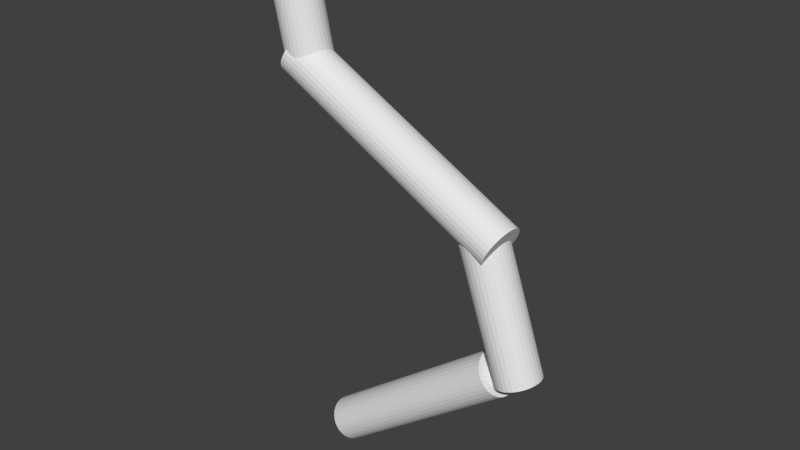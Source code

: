 # Source: bone_orientation.blend  (saved by Blender 2.63.0; exported with 4.5.12 LTS)
import bpy
from mathutils import Matrix  # noqa: F401  (used for matrix-valued properties, if any)

bpy.ops.wm.read_factory_settings(use_empty=True)
scene = bpy.context.scene
scene.name = 'Scene'

# ---- collections
col_collection_1 = bpy.data.collections.new('Collection 1'); scene.collection.children.link(col_collection_1)

# ---- world
world_world = bpy.data.worlds.new('World'); scene.world = world_world
world_world.color = (0.05088, 0.05088, 0.05088)
world_world.use_sun_shadow = False
world_world.sun_shadow_jitter_overblur = 0.0
world_world.cycles.sampling_method = 'MANUAL'
world_world.cycles.sample_map_resolution = 256

# ---- meshes
me_cylinder_126 = bpy.data.meshes.new('Cylinder.126')
me_cylinder_126.from_pydata([(-1.398e-09, 0.166, -0.4812), (2.635e-09, 0.166, 0.4812), (0.03238, 0.1628, -0.4812), (0.03238, 0.1628, 0.4812), (0.06351, 0.1533, -0.4812), (0.06351, 0.1533, 0.4812), (0.09221, 0.138, -0.4812), (0.09221, 0.138, 0.4812), (0.1174, 0.1174, -0.4812), (0.1174, 0.1174, 0.4812), (0.138, 0.09221, -0.4812), (0.138, 0.09221, 0.4812), (0.1533, 0.06351, -0.4812), (0.1533, 0.06351, 0.4812), (0.1628, 0.03238, -0.4812), (0.1628, 0.03238, 0.4812), (0.166, 1.163e-08, -0.4812), (0.166, 1.343e-08, 0.4812), (0.1628, -0.03238, -0.4812), (0.1628, -0.03238, 0.4812), (0.1533, -0.06351, -0.4812), (0.1533, -0.06351, 0.4812), (0.138, -0.09221, -0.4812), (0.138, -0.09221, 0.4812), (0.1174, -0.1174, -0.4812), (0.1174, -0.1174, 0.4812), (0.09221, -0.138, -0.4812), (0.09221, -0.138, 0.4812), (0.06351, -0.1533, -0.4812), (0.06351, -0.1533, 0.4812), (0.03238, -0.1628, -0.4812), (0.03238, -0.1628, 0.4812), (-5.671e-08, -0.166, -0.4812), (-5.268e-08, -0.166, 0.4812), (-0.03238, -0.1628, -0.4812), (-0.03238, -0.1628, 0.4812), (-0.06351, -0.1533, -0.4812), (-0.06351, -0.1533, 0.4812), (-0.09221, -0.138, -0.4812), (-0.09221, -0.138, 0.4812), (-0.1174, -0.1174, -0.4812), (-0.1174, -0.1174, 0.4812), (-0.138, -0.09221, -0.4812), (-0.138, -0.09221, 0.4812), (-0.1533, -0.06351, -0.4812), (-0.1533, -0.06351, 0.4812), (-0.1628, -0.03238, -0.4812), (-0.1628, -0.03238, 0.4812), (-0.166, 1.594e-07, -0.4812), (-0.166, 1.612e-07, 0.4812), (-0.1628, 0.03238, -0.4812), (-0.1628, 0.03238, 0.4812), (-0.1533, 0.06351, -0.4812), (-0.1533, 0.06351, 0.4812), (-0.138, 0.09221, -0.4812), (-0.138, 0.09221, 0.4812), (-0.1174, 0.1174, -0.4812), (-0.1174, 0.1174, 0.4812), (-0.09221, 0.138, -0.4812), (-0.09221, 0.138, 0.4812), (-0.06351, 0.1533, -0.4812), (-0.06351, 0.1533, 0.4812), (-0.03238, 0.1628, -0.4812), (-0.03238, 0.1628, 0.4812)], [], [(0, 1, 3, 2), (2, 3, 5, 4), (4, 5, 7, 6), (6, 7, 9, 8), (8, 9, 11, 10), (10, 11, 13, 12), (12, 13, 15, 14), (14, 15, 17, 16), (16, 17, 19, 18), (18, 19, 21, 20), (20, 21, 23, 22), (22, 23, 25, 24), (24, 25, 27, 26), (26, 27, 29, 28), (28, 29, 31, 30), (30, 31, 33, 32), (32, 33, 35, 34), (34, 35, 37, 36), (36, 37, 39, 38), (38, 39, 41, 40), (40, 41, 43, 42), (42, 43, 45, 44), (44, 45, 47, 46), (46, 47, 49, 48), (48, 49, 51, 50), (50, 51, 53, 52), (52, 53, 55, 54), (54, 55, 57, 56), (56, 57, 59, 58), (58, 59, 61, 60), (3, 1, 63, 61, 59, 57, 55, 53, 51, 49, 47, 45, 43, 41, 39, 37, 35, 33, 31, 29, 27, 25, 23, 21, 19, 17, 15, 13, 11, 9, 7, 5), (62, 63, 1, 0), (60, 61, 63, 62), (0, 2, 4, 6, 8, 10, 12, 14, 16, 18, 20, 22, 24, 26, 28, 30, 32, 34, 36, 38, 40, 42, 44, 46, 48, 50, 52, 54, 56, 58, 60, 62)])
me_cylinder_126.use_remesh_preserve_volume = False
me_cylinder_126.use_remesh_preserve_attributes = False
me_cylinder_126.use_mirror_vertex_groups = False
me_cylinder_126.update()
me_cylinder_125 = bpy.data.meshes.new('Cylinder.125')
me_cylinder_125.from_pydata([(-4.946e-09, 0.166, -0.9776), (-4.946e-09, 0.166, 0.9776), (0.03238, 0.1628, -0.9776), (0.03238, 0.1628, 0.9776), (0.06351, 0.1533, -0.9776), (0.06351, 0.1533, 0.9776), (0.09221, 0.138, -0.9776), (0.09221, 0.138, 0.9776), (0.1174, 0.1174, -0.9776), (0.1174, 0.1174, 0.9776), (0.138, 0.09221, -0.9776), (0.138, 0.09221, 0.9776), (0.1533, 0.06351, -0.9776), (0.1533, 0.06351, 0.9776), (0.1628, 0.03238, -0.9776), (0.1628, 0.03238, 0.9776), (0.166, 1.253e-08, -0.9776), (0.166, 1.253e-08, 0.9776), (0.1628, -0.03238, -0.9776), (0.1628, -0.03238, 0.9776), (0.1533, -0.06351, -0.9776), (0.1533, -0.06351, 0.9776), (0.138, -0.09221, -0.9776), (0.138, -0.09221, 0.9776), (0.1174, -0.1174, -0.9776), (0.1174, -0.1174, 0.9776), (0.09221, -0.138, -0.9776), (0.09221, -0.138, 0.9776), (0.06351, -0.1533, -0.9776), (0.06351, -0.1533, 0.9776), (0.03238, -0.1628, -0.9776), (0.03238, -0.1628, 0.9776), (-4.913e-08, -0.166, -0.9776), (-4.913e-08, -0.166, 0.9776), (-0.03238, -0.1628, -0.9776), (-0.03238, -0.1628, 0.9776), (-0.06351, -0.1533, -0.9776), (-0.06351, -0.1533, 0.9776), (-0.09221, -0.138, -0.9776), (-0.09221, -0.138, 0.9776), (-0.1174, -0.1174, -0.9776), (-0.1174, -0.1174, 0.9776), (-0.138, -0.09221, -0.9776), (-0.138, -0.09221, 0.9776), (-0.1533, -0.06351, -0.9776), (-0.1533, -0.06351, 0.9776), (-0.1628, -0.03238, -0.9776), (-0.1628, -0.03238, 0.9776), (-0.166, 1.603e-07, -0.9776), (-0.166, 1.603e-07, 0.9776), (-0.1628, 0.03238, -0.9776), (-0.1628, 0.03238, 0.9776), (-0.1533, 0.06351, -0.9776), (-0.1533, 0.06351, 0.9776), (-0.138, 0.09221, -0.9776), (-0.138, 0.09221, 0.9776), (-0.1174, 0.1174, -0.9776), (-0.1174, 0.1174, 0.9776), (-0.09221, 0.138, -0.9776), (-0.09221, 0.138, 0.9776), (-0.06351, 0.1533, -0.9776), (-0.06351, 0.1533, 0.9776), (-0.03238, 0.1628, -0.9776), (-0.03238, 0.1628, 0.9776)], [], [(0, 1, 3, 2), (2, 3, 5, 4), (4, 5, 7, 6), (6, 7, 9, 8), (8, 9, 11, 10), (10, 11, 13, 12), (12, 13, 15, 14), (14, 15, 17, 16), (16, 17, 19, 18), (18, 19, 21, 20), (20, 21, 23, 22), (22, 23, 25, 24), (24, 25, 27, 26), (26, 27, 29, 28), (28, 29, 31, 30), (30, 31, 33, 32), (32, 33, 35, 34), (34, 35, 37, 36), (36, 37, 39, 38), (38, 39, 41, 40), (40, 41, 43, 42), (42, 43, 45, 44), (44, 45, 47, 46), (46, 47, 49, 48), (48, 49, 51, 50), (50, 51, 53, 52), (52, 53, 55, 54), (54, 55, 57, 56), (56, 57, 59, 58), (58, 59, 61, 60), (3, 1, 63, 61, 59, 57, 55, 53, 51, 49, 47, 45, 43, 41, 39, 37, 35, 33, 31, 29, 27, 25, 23, 21, 19, 17, 15, 13, 11, 9, 7, 5), (62, 63, 1, 0), (60, 61, 63, 62), (0, 2, 4, 6, 8, 10, 12, 14, 16, 18, 20, 22, 24, 26, 28, 30, 32, 34, 36, 38, 40, 42, 44, 46, 48, 50, 52, 54, 56, 58, 60, 62)])
me_cylinder_125.use_remesh_preserve_volume = False
me_cylinder_125.use_remesh_preserve_attributes = False
me_cylinder_125.use_mirror_vertex_groups = False
me_cylinder_125.update()
me_cylinder_124 = bpy.data.meshes.new('Cylinder.124')
me_cylinder_124.from_pydata([(3.457e-10, 0.166, -0.5029), (2.725e-10, 0.166, 0.5029), (0.03238, 0.1628, -0.5029), (0.03238, 0.1628, 0.5029), (0.06351, 0.1533, -0.5029), (0.06351, 0.1533, 0.5029), (0.09221, 0.138, -0.5029), (0.09221, 0.138, 0.5029), (0.1174, 0.1174, -0.5029), (0.1174, 0.1174, 0.5029), (0.138, 0.09221, -0.5029), (0.138, 0.09221, 0.5029), (0.1533, 0.06351, -0.5029), (0.1533, 0.06351, 0.5029), (0.1628, 0.03238, -0.5029), (0.1628, 0.03238, 0.5029), (0.166, 1.206e-08, -0.5029), (0.166, 1.3e-08, 0.5029), (0.1628, -0.03238, -0.5029), (0.1628, -0.03238, 0.5029), (0.1533, -0.06351, -0.5029), (0.1533, -0.06351, 0.5029), (0.138, -0.09221, -0.5029), (0.138, -0.09221, 0.5029), (0.1174, -0.1174, -0.5029), (0.1174, -0.1174, 0.5029), (0.09221, -0.138, -0.5029), (0.09221, -0.138, 0.5029), (0.06351, -0.1533, -0.5029), (0.06351, -0.1533, 0.5029), (0.03238, -0.1628, -0.5029), (0.03238, -0.1628, 0.5029), (-5.435e-08, -0.166, -0.5029), (-5.442e-08, -0.166, 0.5029), (-0.03238, -0.1628, -0.5029), (-0.03238, -0.1628, 0.5029), (-0.06351, -0.1533, -0.5029), (-0.06351, -0.1533, 0.5029), (-0.09221, -0.138, -0.5029), (-0.09221, -0.138, 0.5029), (-0.1174, -0.1174, -0.5029), (-0.1174, -0.1174, 0.5029), (-0.138, -0.09221, -0.5029), (-0.138, -0.09221, 0.5029), (-0.1533, -0.06351, -0.5029), (-0.1533, -0.06351, 0.5029), (-0.1628, -0.03238, -0.5029), (-0.1628, -0.03238, 0.5029), (-0.166, 1.598e-07, -0.5029), (-0.166, 1.607e-07, 0.5029), (-0.1628, 0.03238, -0.5029), (-0.1628, 0.03238, 0.5029), (-0.1533, 0.06351, -0.5029), (-0.1533, 0.06351, 0.5029), (-0.138, 0.09221, -0.5029), (-0.138, 0.09221, 0.5029), (-0.1174, 0.1174, -0.5029), (-0.1174, 0.1174, 0.5029), (-0.09221, 0.138, -0.5029), (-0.09221, 0.138, 0.5029), (-0.06351, 0.1533, -0.5029), (-0.06351, 0.1533, 0.5029), (-0.03238, 0.1628, -0.5029), (-0.03238, 0.1628, 0.5029)], [], [(0, 1, 3, 2), (2, 3, 5, 4), (4, 5, 7, 6), (6, 7, 9, 8), (8, 9, 11, 10), (10, 11, 13, 12), (12, 13, 15, 14), (14, 15, 17, 16), (16, 17, 19, 18), (18, 19, 21, 20), (20, 21, 23, 22), (22, 23, 25, 24), (24, 25, 27, 26), (26, 27, 29, 28), (28, 29, 31, 30), (30, 31, 33, 32), (32, 33, 35, 34), (34, 35, 37, 36), (36, 37, 39, 38), (38, 39, 41, 40), (40, 41, 43, 42), (42, 43, 45, 44), (44, 45, 47, 46), (46, 47, 49, 48), (48, 49, 51, 50), (50, 51, 53, 52), (52, 53, 55, 54), (54, 55, 57, 56), (56, 57, 59, 58), (58, 59, 61, 60), (3, 1, 63, 61, 59, 57, 55, 53, 51, 49, 47, 45, 43, 41, 39, 37, 35, 33, 31, 29, 27, 25, 23, 21, 19, 17, 15, 13, 11, 9, 7, 5), (62, 63, 1, 0), (60, 61, 63, 62), (0, 2, 4, 6, 8, 10, 12, 14, 16, 18, 20, 22, 24, 26, 28, 30, 32, 34, 36, 38, 40, 42, 44, 46, 48, 50, 52, 54, 56, 58, 60, 62)])
me_cylinder_124.use_remesh_preserve_volume = False
me_cylinder_124.use_remesh_preserve_attributes = False
me_cylinder_124.use_mirror_vertex_groups = False
me_cylinder_124.update()
me_cylinder_123 = bpy.data.meshes.new('Cylinder.123')
me_cylinder_123.from_pydata([(0.0, 0.166, -0.8298), (0.0, 0.166, 0.8298), (0.03238, 0.1628, -0.8298), (0.03238, 0.1628, 0.8298), (0.06351, 0.1533, -0.8298), (0.06351, 0.1533, 0.8298), (0.09221, 0.138, -0.8298), (0.09221, 0.138, 0.8298), (0.1174, 0.1174, -0.8298), (0.1174, 0.1174, 0.8298), (0.138, 0.09221, -0.8298), (0.138, 0.09221, 0.8298), (0.1533, 0.06351, -0.8298), (0.1533, 0.06351, 0.8298), (0.1628, 0.03238, -0.8298), (0.1628, 0.03238, 0.8298), (0.166, 1.253e-08, -0.8298), (0.166, 1.253e-08, 0.8298), (0.1628, -0.03238, -0.8298), (0.1628, -0.03238, 0.8298), (0.1533, -0.06351, -0.8298), (0.1533, -0.06351, 0.8298), (0.138, -0.09221, -0.8298), (0.138, -0.09221, 0.8298), (0.1174, -0.1174, -0.8298), (0.1174, -0.1174, 0.8298), (0.09221, -0.138, -0.8298), (0.09221, -0.138, 0.8298), (0.06351, -0.1533, -0.8298), (0.06351, -0.1533, 0.8298), (0.03238, -0.1628, -0.8298), (0.03238, -0.1628, 0.8298), (-5.408e-08, -0.166, -0.8298), (-5.408e-08, -0.166, 0.8298), (-0.03238, -0.1628, -0.8298), (-0.03238, -0.1628, 0.8298), (-0.06351, -0.1533, -0.8298), (-0.06351, -0.1533, 0.8298), (-0.09221, -0.138, -0.8298), (-0.09221, -0.138, 0.8298), (-0.1174, -0.1174, -0.8298), (-0.1174, -0.1174, 0.8298), (-0.138, -0.09221, -0.8298), (-0.138, -0.09221, 0.8298), (-0.1533, -0.06351, -0.8298), (-0.1533, -0.06351, 0.8298), (-0.1628, -0.03238, -0.8298), (-0.1628, -0.03238, 0.8298), (-0.166, 1.603e-07, -0.8298), (-0.166, 1.603e-07, 0.8298), (-0.1628, 0.03238, -0.8298), (-0.1628, 0.03238, 0.8298), (-0.1533, 0.06351, -0.8298), (-0.1533, 0.06351, 0.8298), (-0.138, 0.09221, -0.8298), (-0.138, 0.09221, 0.8298), (-0.1174, 0.1174, -0.8298), (-0.1174, 0.1174, 0.8298), (-0.09221, 0.138, -0.8298), (-0.09221, 0.138, 0.8298), (-0.06351, 0.1533, -0.8298), (-0.06351, 0.1533, 0.8298), (-0.03238, 0.1628, -0.8298), (-0.03238, 0.1628, 0.8298)], [], [(0, 1, 3, 2), (2, 3, 5, 4), (4, 5, 7, 6), (6, 7, 9, 8), (8, 9, 11, 10), (10, 11, 13, 12), (12, 13, 15, 14), (14, 15, 17, 16), (16, 17, 19, 18), (18, 19, 21, 20), (20, 21, 23, 22), (22, 23, 25, 24), (24, 25, 27, 26), (26, 27, 29, 28), (28, 29, 31, 30), (30, 31, 33, 32), (32, 33, 35, 34), (34, 35, 37, 36), (36, 37, 39, 38), (38, 39, 41, 40), (40, 41, 43, 42), (42, 43, 45, 44), (44, 45, 47, 46), (46, 47, 49, 48), (48, 49, 51, 50), (50, 51, 53, 52), (52, 53, 55, 54), (54, 55, 57, 56), (56, 57, 59, 58), (58, 59, 61, 60), (3, 1, 63, 61, 59, 57, 55, 53, 51, 49, 47, 45, 43, 41, 39, 37, 35, 33, 31, 29, 27, 25, 23, 21, 19, 17, 15, 13, 11, 9, 7, 5), (62, 63, 1, 0), (60, 61, 63, 62), (0, 2, 4, 6, 8, 10, 12, 14, 16, 18, 20, 22, 24, 26, 28, 30, 32, 34, 36, 38, 40, 42, 44, 46, 48, 50, 52, 54, 56, 58, 60, 62)])
me_cylinder_123.use_remesh_preserve_volume = False
me_cylinder_123.use_remesh_preserve_attributes = False
me_cylinder_123.use_mirror_vertex_groups = False
me_cylinder_123.update()
arm_armature_004 = bpy.data.armatures.new('Armature.004')  # bones are not reproduced
arm_armature = bpy.data.armatures.new('Armature')  # bones are not reproduced

# ---- objects
ob_armature_001 = bpy.data.objects.new('Armature.001', arm_armature_004)
ob_cylinder_003 = bpy.data.objects.new('Cylinder.003', me_cylinder_126)
ob_cylinder_002 = bpy.data.objects.new('Cylinder.002', me_cylinder_125)
ob_cylinder_001 = bpy.data.objects.new('Cylinder.001', me_cylinder_124)
ob_cylinder = bpy.data.objects.new('Cylinder', me_cylinder_123)
ob_armature = bpy.data.objects.new('Armature', arm_armature)

# ---- transforms, parenting, visibility, modifiers, constraints
ob_armature_001.location = (5.911, 1.461, -0.7335)
ob_armature_001.lineart.crease_threshold = 0.0
ob_cylinder_003.location = (-0.4028, 0.01055, 3.281)
ob_cylinder_003.rotation_euler = (2.95, -0.02337, 1.588)
ob_cylinder_003.lineart.crease_threshold = 0.0
ob_cylinder_002.location = (0.4683, -0.01259, 2.391)
ob_cylinder_002.rotation_euler = (-0.7828, 0.8727, 2.199)
ob_cylinder_002.lineart.crease_threshold = 0.0
ob_cylinder_001.location = (1.349, -0.009087, 1.48)
ob_cylinder_001.rotation_euler = (2.823, -0.01918, 1.553)
ob_cylinder_001.lineart.crease_threshold = 0.0
ob_cylinder.location = (0.6709, 0.0, 0.4884)
ob_cylinder.rotation_euler = (0.925, 0.0, 1.571)
ob_cylinder.lineart.crease_threshold = 0.0
ob_armature.location = (0.0, 0.0, 0.0)
ob_armature.rotation_euler = (0.0, 0.01745, 0.0)
ob_armature.show_in_front = True
ob_armature.lineart.crease_threshold = 0.0

# ---- collection membership
col_collection_1.objects.link(ob_armature_001)
col_collection_1.objects.link(ob_cylinder_003)
col_collection_1.objects.link(ob_cylinder_002)
col_collection_1.objects.link(ob_cylinder_001)
col_collection_1.objects.link(ob_cylinder)
col_collection_1.objects.link(ob_armature)

# ---- scene / render settings (as saved in the file)
scene.frame_start = 1; scene.frame_end = 250; scene.frame_set(7)
scene.render.engine = 'BLENDER_EEVEE_NEXT'
scene.render.image_settings.color_mode = 'RGB'
scene.render.image_settings.compression = 90
scene.render.resolution_percentage = 50
scene.render.dither_intensity = 0.0
scene.render.bake_margin = 2
scene.render.bake_bias = 0.0
scene.cycles.use_denoising = False
scene.cycles.samples = 10
scene.cycles.sampling_pattern = 'TABULATED_SOBOL'
scene.cycles.light_sampling_threshold = 0.0
scene.cycles.use_adaptive_sampling = False
scene.cycles.use_light_tree = False
scene.cycles.blur_glossy = 0.0
scene.cycles.volume_bounces = 1
scene.cycles.pixel_filter_type = 'GAUSSIAN'
scene.cycles.sample_clamp_indirect = 0.0
scene.view_settings.view_transform = 'Standard'
bpy.context.view_layer.update()

# ---- added for rendering (the .blend has no active camera and no usable light): camera, sun
cam_auto = bpy.data.cameras.new('AutoCamera')
cam_auto.lens = 50.0
cam_auto.sensor_width = 36.0
cam_auto.clip_end = 1000.0
ob_auto_camera = bpy.data.objects.new('AutoCamera', cam_auto)
scene.collection.objects.link(ob_auto_camera)
ob_auto_camera.location = (4.7571, -5.1169, 5.22548)
ob_auto_camera.rotation_euler = (1.09748, -7.21219e-08, 0.694738)
scene.camera = ob_auto_camera
light_auto_sun = bpy.data.lights.new('AutoSun', 'SUN')
light_auto_sun.energy = 3.0
light_auto_sun.angle = 0.0523599
ob_auto_sun = bpy.data.objects.new('AutoSun', light_auto_sun)
scene.collection.objects.link(ob_auto_sun)
ob_auto_sun.rotation_euler = (0.872665, 0.174533, 0.523599)
bpy.context.view_layer.update()
